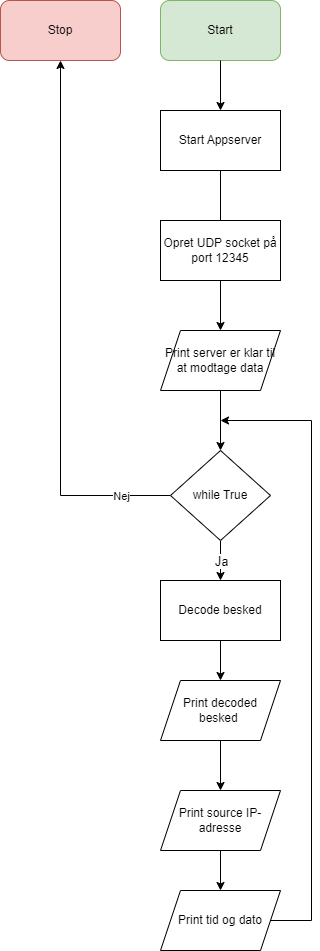

The diagram above was exported from draw.io. Its source (the exported page's mxGraphModel, read from the mxfile embedded in the PNG):
<mxGraphModel dx="1420" dy="942" grid="1" gridSize="10" guides="1" tooltips="1" connect="1" arrows="1" fold="1" page="1" pageScale="1" pageWidth="827" pageHeight="1169" math="0" shadow="0">
  <root>
    <mxCell id="0" />
    <mxCell id="1" parent="0" />
    <mxCell id="lJdTQFgsdppzKyU5Mvc0-1" value="Start" style="rounded=1;whiteSpace=wrap;html=1;fillColor=#d5e8d4;strokeColor=#82b366;" parent="1" vertex="1">
      <mxGeometry x="380" y="40" width="120" height="60" as="geometry" />
    </mxCell>
    <mxCell id="h6Hw4pTHq7V4azwnMnd8-1" value="" style="endArrow=classic;html=1;rounded=0;" parent="1" source="h6Hw4pTHq7V4azwnMnd8-2" edge="1">
      <mxGeometry width="50" height="50" relative="1" as="geometry">
        <mxPoint x="440" y="150" as="sourcePoint" />
        <mxPoint x="440" y="170.71067811865476" as="targetPoint" />
      </mxGeometry>
    </mxCell>
    <mxCell id="h6Hw4pTHq7V4azwnMnd8-3" value="" style="endArrow=classic;html=1;rounded=0;" parent="1" source="h6Hw4pTHq7V4azwnMnd8-2" edge="1">
      <mxGeometry width="50" height="50" relative="1" as="geometry">
        <mxPoint x="440" y="280" as="sourcePoint" />
        <mxPoint x="440" y="300.71067811865476" as="targetPoint" />
      </mxGeometry>
    </mxCell>
    <mxCell id="h6Hw4pTHq7V4azwnMnd8-5" value="" style="endArrow=classic;html=1;rounded=0;exitX=0.5;exitY=1;exitDx=0;exitDy=0;entryX=0.5;entryY=0;entryDx=0;entryDy=0;" parent="1" source="cE_HjMbB8Bt0Ju-5aPcM-1" target="B0Xm94JC_QFmMHV1SJXL-2" edge="1">
      <mxGeometry width="50" height="50" relative="1" as="geometry">
        <mxPoint x="440" y="360" as="sourcePoint" />
        <mxPoint x="440" y="430.71067811865476" as="targetPoint" />
      </mxGeometry>
    </mxCell>
    <mxCell id="B0Xm94JC_QFmMHV1SJXL-5" value="" style="edgeStyle=orthogonalEdgeStyle;rounded=0;orthogonalLoop=1;jettySize=auto;html=1;" parent="1" source="h6Hw4pTHq7V4azwnMnd8-8" target="h6Hw4pTHq7V4azwnMnd8-13" edge="1">
      <mxGeometry relative="1" as="geometry" />
    </mxCell>
    <mxCell id="68PjMJB4YA1Rp2nhHzQm-1" value="Ja" style="edgeLabel;html=1;align=center;verticalAlign=middle;resizable=0;points=[];fontSize=13;" parent="B0Xm94JC_QFmMHV1SJXL-5" connectable="0" vertex="1">
      <mxGeometry x="0.272" y="3" relative="1" as="geometry">
        <mxPoint x="-3" y="-5" as="offset" />
      </mxGeometry>
    </mxCell>
    <mxCell id="UOeGUKPiaowOxobmxCg2-2" style="edgeStyle=orthogonalEdgeStyle;rounded=0;orthogonalLoop=1;jettySize=auto;html=1;entryX=0.5;entryY=1;entryDx=0;entryDy=0;" edge="1" parent="1" source="h6Hw4pTHq7V4azwnMnd8-8" target="UOeGUKPiaowOxobmxCg2-1">
      <mxGeometry relative="1" as="geometry" />
    </mxCell>
    <mxCell id="UOeGUKPiaowOxobmxCg2-3" value="Nej" style="edgeLabel;html=1;align=center;verticalAlign=middle;resizable=0;points=[];" vertex="1" connectable="0" parent="UOeGUKPiaowOxobmxCg2-2">
      <mxGeometry x="-0.3615" y="-2" relative="1" as="geometry">
        <mxPoint x="58" y="64" as="offset" />
      </mxGeometry>
    </mxCell>
    <mxCell id="h6Hw4pTHq7V4azwnMnd8-8" value="&lt;div&gt;while True&lt;/div&gt;" style="rhombus;whiteSpace=wrap;html=1;" parent="1" vertex="1">
      <mxGeometry x="390" y="490" width="100" height="90" as="geometry" />
    </mxCell>
    <mxCell id="B0Xm94JC_QFmMHV1SJXL-6" value="" style="edgeStyle=orthogonalEdgeStyle;rounded=0;orthogonalLoop=1;jettySize=auto;html=1;" parent="1" source="h6Hw4pTHq7V4azwnMnd8-13" target="h6Hw4pTHq7V4azwnMnd8-16" edge="1">
      <mxGeometry relative="1" as="geometry" />
    </mxCell>
    <mxCell id="h6Hw4pTHq7V4azwnMnd8-13" value="Decode besked" style="rounded=0;whiteSpace=wrap;html=1;" parent="1" vertex="1">
      <mxGeometry x="380" y="620" width="120" height="60" as="geometry" />
    </mxCell>
    <mxCell id="B0Xm94JC_QFmMHV1SJXL-8" value="" style="edgeStyle=orthogonalEdgeStyle;rounded=0;orthogonalLoop=1;jettySize=auto;html=1;" parent="1" source="h6Hw4pTHq7V4azwnMnd8-16" target="B0Xm94JC_QFmMHV1SJXL-7" edge="1">
      <mxGeometry relative="1" as="geometry" />
    </mxCell>
    <mxCell id="h6Hw4pTHq7V4azwnMnd8-16" value="Print decoded besked&amp;nbsp;" style="shape=parallelogram;perimeter=parallelogramPerimeter;whiteSpace=wrap;html=1;fixedSize=1;" parent="1" vertex="1">
      <mxGeometry x="380" y="720" width="120" height="60" as="geometry" />
    </mxCell>
    <mxCell id="B0Xm94JC_QFmMHV1SJXL-3" value="" style="edgeStyle=orthogonalEdgeStyle;rounded=0;orthogonalLoop=1;jettySize=auto;html=1;" parent="1" source="B0Xm94JC_QFmMHV1SJXL-2" target="h6Hw4pTHq7V4azwnMnd8-8" edge="1">
      <mxGeometry relative="1" as="geometry" />
    </mxCell>
    <mxCell id="B0Xm94JC_QFmMHV1SJXL-2" value="Print server er klar til at modtage data" style="shape=parallelogram;perimeter=parallelogramPerimeter;whiteSpace=wrap;html=1;fixedSize=1;" parent="1" vertex="1">
      <mxGeometry x="380" y="370" width="120" height="60" as="geometry" />
    </mxCell>
    <mxCell id="B0Xm94JC_QFmMHV1SJXL-10" value="" style="edgeStyle=orthogonalEdgeStyle;rounded=0;orthogonalLoop=1;jettySize=auto;html=1;" parent="1" source="B0Xm94JC_QFmMHV1SJXL-7" target="B0Xm94JC_QFmMHV1SJXL-9" edge="1">
      <mxGeometry relative="1" as="geometry" />
    </mxCell>
    <mxCell id="B0Xm94JC_QFmMHV1SJXL-7" value="Print source IP-adresse" style="shape=parallelogram;perimeter=parallelogramPerimeter;whiteSpace=wrap;html=1;fixedSize=1;" parent="1" vertex="1">
      <mxGeometry x="380" y="830" width="120" height="60" as="geometry" />
    </mxCell>
    <mxCell id="B0Xm94JC_QFmMHV1SJXL-12" value="" style="edgeStyle=orthogonalEdgeStyle;rounded=0;orthogonalLoop=1;jettySize=auto;html=1;" parent="1" source="B0Xm94JC_QFmMHV1SJXL-9" edge="1">
      <mxGeometry relative="1" as="geometry">
        <mxPoint x="440" y="460" as="targetPoint" />
        <Array as="points">
          <mxPoint x="531" y="960" />
          <mxPoint x="531" y="460" />
        </Array>
      </mxGeometry>
    </mxCell>
    <mxCell id="B0Xm94JC_QFmMHV1SJXL-9" value="Print tid og dato" style="shape=parallelogram;perimeter=parallelogramPerimeter;whiteSpace=wrap;html=1;fixedSize=1;" parent="1" vertex="1">
      <mxGeometry x="380" y="930" width="120" height="60" as="geometry" />
    </mxCell>
    <mxCell id="cE_HjMbB8Bt0Ju-5aPcM-1" value="Opret UDP socket på port 12345" style="rounded=0;whiteSpace=wrap;html=1;" parent="1" vertex="1">
      <mxGeometry x="380" y="260" width="120" height="60" as="geometry" />
    </mxCell>
    <mxCell id="cE_HjMbB8Bt0Ju-5aPcM-2" value="" style="endArrow=classic;html=1;rounded=0;" parent="1" source="lJdTQFgsdppzKyU5Mvc0-1" target="h6Hw4pTHq7V4azwnMnd8-2" edge="1">
      <mxGeometry width="50" height="50" relative="1" as="geometry">
        <mxPoint x="440" y="100" as="sourcePoint" />
        <mxPoint x="440" y="170.71067811865476" as="targetPoint" />
      </mxGeometry>
    </mxCell>
    <mxCell id="h6Hw4pTHq7V4azwnMnd8-2" value="Start Appserver" style="rounded=0;whiteSpace=wrap;html=1;" parent="1" vertex="1">
      <mxGeometry x="380" y="150" width="120" height="60" as="geometry" />
    </mxCell>
    <mxCell id="UOeGUKPiaowOxobmxCg2-1" value="Stop" style="rounded=1;whiteSpace=wrap;html=1;fillColor=#f8cecc;strokeColor=#b85450;" vertex="1" parent="1">
      <mxGeometry x="220" y="40" width="120" height="60" as="geometry" />
    </mxCell>
  </root>
</mxGraphModel>